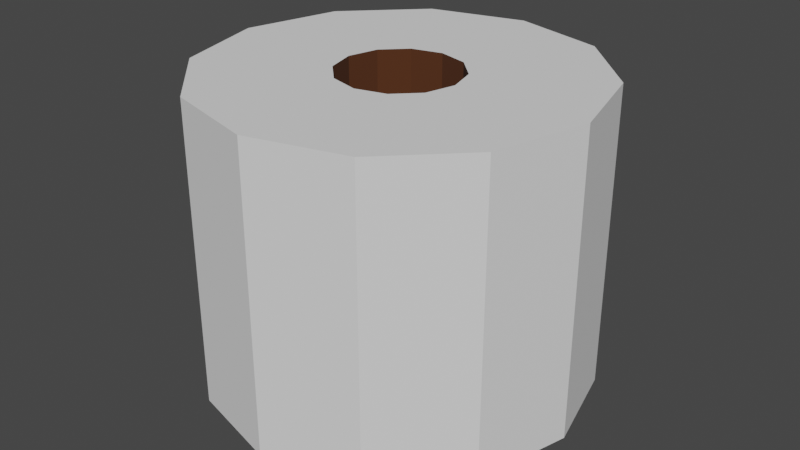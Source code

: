 # Source: tp_roll.blend  (saved by Blender 2.82.7; exported with 4.5.12 LTS)
import bpy
from mathutils import Matrix  # noqa: F401  (used for matrix-valued properties, if any)

bpy.ops.wm.read_factory_settings(use_empty=True)
scene = bpy.context.scene
scene.name = 'Scene'

# ---- collections
col_collection = bpy.data.collections.new('Collection'); scene.collection.children.link(col_collection)

# ---- materials (node trees are filled in below, after node groups)
mat_material_001 = bpy.data.materials.new('Material.001')
mat_material_001.use_transparent_shadow = False
mat_material_002 = bpy.data.materials.new('Material.002')
mat_material_002.use_transparent_shadow = False

# ---- material node trees
mat_material_001.use_nodes = True; mat_material_001.node_tree.nodes.clear()
_N = mat_material_001.node_tree.nodes; _L = mat_material_001.node_tree.links
n0 = _N.new('ShaderNodeOutputMaterial'); n0.name = 'Material Output'; n0.location = (300, 300)
n1 = _N.new('ShaderNodeBsdfPrincipled'); n1.name = 'Principled BSDF'; n1.location = (10, 300)
n1.distribution = 'GGX'
n1.subsurface_method = 'BURLEY'
n1.inputs[2].default_value = 1.0
n1.inputs[3].default_value = 1.45
n1.inputs[27].default_value = (0.0, 0.0, 0.0, 1.0)
n1.inputs[28].default_value = 1.0
_L.new(n1.outputs[0], n0.inputs[0])
n0.is_active_output = True
mat_material_002.use_nodes = True; mat_material_002.node_tree.nodes.clear()
_N = mat_material_002.node_tree.nodes; _L = mat_material_002.node_tree.links
n0 = _N.new('ShaderNodeOutputMaterial'); n0.name = 'Material Output'; n0.location = (300, 300)
n1 = _N.new('ShaderNodeBsdfPrincipled'); n1.name = 'Principled BSDF'; n1.location = (10, 300)
n1.distribution = 'GGX'
n1.subsurface_method = 'BURLEY'
n1.inputs[0].default_value = (0.08, 0.0239, 0.005393, 1.0)
n1.inputs[2].default_value = 1.0
n1.inputs[3].default_value = 1.45
n1.inputs[27].default_value = (0.0, 0.0, 0.0, 1.0)
n1.inputs[28].default_value = 1.0
_L.new(n1.outputs[0], n0.inputs[0])
n0.is_active_output = True

# ---- world
world_world = bpy.data.worlds.new('World'); scene.world = world_world
world_world.use_nodes = True; world_world.node_tree.nodes.clear()
_N = world_world.node_tree.nodes; _L = world_world.node_tree.links
n0 = _N.new('ShaderNodeOutputWorld'); n0.name = 'World Output'; n0.location = (300, 300)
n1 = _N.new('ShaderNodeBackground'); n1.name = 'Background'; n1.location = (10, 300)
n1.inputs[0].default_value = (0.05088, 0.05088, 0.05088, 1.0)
_L.new(n1.outputs[0], n0.inputs[0])
n0.is_active_output = True
world_world.color = (0.05088, 0.05088, 0.05088)
world_world.use_sun_shadow = False
world_world.sun_shadow_jitter_overblur = 0.0

# ---- meshes
me_circle = bpy.data.meshes.new('Circle')
me_circle.from_pydata([(-6.209e-10, 0.06, -0.0475), (-0.03, 0.05196, -0.0475), (-0.05196, 0.03, -0.0475), (-0.06, 7.534e-10, -0.0475), (-0.05196, -0.03, -0.0475), (-0.03, -0.05196, -0.0475), (-9.681e-09, -0.06, -0.0475), (0.03, -0.05196, -0.0475), (0.05196, -0.03, -0.0475), (0.06, -2.452e-08, -0.0475), (0.05196, 0.03, -0.0475), (0.03, 0.05196, -0.0475), (-0.009439, 0.01635, -0.0475), (-6.33e-09, 0.01888, -0.0475), (-0.01635, 0.009439, -0.0475), (-0.01888, 2.656e-09, -0.0475), (-0.01635, -0.009439, -0.0475), (-0.009439, -0.01635, -0.0475), (-4.606e-09, -0.01888, -0.0475), (0.009439, -0.01635, -0.0475), (0.01635, -0.009439, -0.0475), (0.01888, -4.219e-09, -0.0475), (0.01635, 0.009439, -0.0475), (0.009439, 0.01635, -0.0475), (-6.209e-10, 0.06, 0.0475), (-0.03, 0.05196, 0.0475), (-0.05196, 0.03, 0.0475), (-0.06, 7.04e-09, 0.0475), (-0.05196, -0.03, 0.0475), (-0.03, -0.05196, 0.0475), (-9.681e-09, -0.06, 0.0475), (0.03, -0.05196, 0.0475), (0.05196, -0.03, 0.0475), (0.06, -1.823e-08, 0.0475), (0.05196, 0.03, 0.0475), (0.03, 0.05196, 0.0475), (-0.009439, 0.01635, 0.0475), (-6.33e-09, 0.01888, 0.0475), (-0.01635, 0.009439, 0.0475), (-0.01888, 8.943e-09, 0.0475), (-0.01635, -0.009439, 0.0475), (-0.009439, -0.01635, 0.0475), (-4.606e-09, -0.01888, 0.0475), (0.009439, -0.01635, 0.0475), (0.01635, -0.009439, 0.0475), (0.01888, 2.068e-09, 0.0475), (0.01635, 0.009439, 0.0475), (0.009439, 0.01635, 0.0475)], [], [(12, 1, 0, 13), (14, 2, 1, 12), (15, 3, 2, 14), (16, 4, 3, 15), (17, 5, 4, 16), (18, 6, 5, 17), (19, 7, 6, 18), (20, 8, 7, 19), (21, 9, 8, 20), (22, 10, 9, 21), (23, 11, 10, 22), (13, 0, 11, 23), (36, 37, 24, 25), (38, 36, 25, 26), (39, 38, 26, 27), (40, 39, 27, 28), (41, 40, 28, 29), (42, 41, 29, 30), (43, 42, 30, 31), (44, 43, 31, 32), (45, 44, 32, 33), (46, 45, 33, 34), (47, 46, 34, 35), (37, 47, 35, 24), (2, 3, 27, 26), (9, 10, 34, 33), (6, 7, 31, 30), (3, 4, 28, 27), (10, 11, 35, 34), (0, 1, 25, 24), (7, 8, 32, 31), (4, 5, 29, 28), (11, 0, 24, 35), (1, 2, 26, 25), (8, 9, 33, 32), (5, 6, 30, 29), (36, 38, 14, 12), (38, 39, 15, 14), (39, 40, 16, 15), (40, 41, 17, 16), (41, 42, 18, 17), (42, 43, 19, 18), (43, 44, 20, 19), (44, 45, 21, 20), (45, 46, 22, 21), (46, 47, 23, 22), (47, 37, 13, 23), (37, 36, 12, 13)])
me_circle.polygons.foreach_set('material_index', [0, 0, 0, 0, 0, 0, 0, 0, 0, 0, 0, 0, 0, 0, 0, 0, 0, 0, 0, 0, 0, 0, 0, 0, 0, 0, 0, 0, 0, 0, 0, 0, 0, 0, 0, 0, 1, 1, 1, 1, 1, 1, 1, 1, 1, 1, 1, 1])
_uv = me_circle.uv_layers.new(name='UVMap')
_uv.uv.foreach_set('vector', [0.0, 0.0, 0.0, 0.0, 0.0, 0.0, 0.0, 0.0, 0.0, 0.0, 0.0, 0.0, 0.0, 0.0, 0.0, 0.0, 0.0, 0.0, 0.0, 0.0, 0.0, 0.0, 0.0, 0.0, 0.0, 0.0, 0.0, 0.0, 0.0, 0.0, 0.0, 0.0, 0.0, 0.0, 0.0, 0.0, 0.0, 0.0, 0.0, 0.0, 0.0, 0.0, 0.0, 0.0, 0.0, 0.0, 0.0, 0.0, 0.0, 0.0, 0.0, 0.0, 0.0, 0.0, 0.0, 0.0, 0.0, 0.0, 0.0, 0.0, 0.0, 0.0, 0.0, 0.0, 0.0, 0.0, 0.0, 0.0, 0.0, 0.0, 0.0, 0.0, 0.0, 0.0, 0.0, 0.0, 0.0, 0.0, 0.0, 0.0, 0.0, 0.0, 0.0, 0.0, 0.0, 0.0, 0.0, 0.0, 0.0, 0.0, 0.0, 0.0, 0.0, 0.0, 0.0, 0.0, 0.0, 0.0, 0.0, 0.0, 0.0, 0.0, 0.0, 0.0, 0.0, 0.0, 0.0, 0.0, 0.0, 0.0, 0.0, 0.0, 0.0, 0.0, 0.0, 0.0, 0.0, 0.0, 0.0, 0.0, 0.0, 0.0, 0.0, 0.0, 0.0, 0.0, 0.0, 0.0, 0.0, 0.0, 0.0, 0.0, 0.0, 0.0, 0.0, 0.0, 0.0, 0.0, 0.0, 0.0, 0.0, 0.0, 0.0, 0.0, 0.0, 0.0, 0.0, 0.0, 0.0, 0.0, 0.0, 0.0, 0.0, 0.0, 0.0, 0.0, 0.0, 0.0, 0.0, 0.0, 0.0, 0.0, 0.0, 0.0, 0.0, 0.0, 0.0, 0.0, 0.0, 0.0, 0.0, 0.0, 0.0, 0.0, 0.0, 0.0, 0.0, 0.0, 0.0, 0.0, 0.0, 0.0, 0.0, 0.0, 0.0, 0.0, 0.0, 0.0, 0.0, 0.0, 0.0, 0.0, 0.0, 0.0, 0.0, 0.0, 0.0, 0.0, 0.0, 0.0, 0.0, 0.0, 0.0, 0.0, 0.0, 0.0, 0.0, 0.0, 0.0, 0.0, 0.0, 0.0, 0.0, 0.0, 0.0, 0.0, 0.0, 0.0, 0.0, 0.0, 0.0, 0.0, 0.0, 0.0, 0.0, 0.0, 0.0, 0.0, 0.0, 0.0, 0.0, 0.0, 0.0, 0.0, 0.0, 0.0, 0.0, 0.0, 0.0, 0.0, 0.0, 0.0, 0.0, 0.0, 0.0, 0.0, 0.0, 0.0, 0.0, 0.0, 0.0, 0.0, 0.0, 0.0, 0.0, 0.0, 0.0, 0.0, 0.0, 0.0, 0.0, 0.0, 0.0, 0.0, 0.0, 0.0, 0.0, 0.0, 0.0, 0.0, 0.0, 0.0, 0.0, 0.0, 0.0, 0.0, 0.0, 0.0, 0.0, 0.0, 0.0, 0.0, 0.0, 0.0, 0.0, 0.0, 0.0, 0.0, 0.0, 0.0, 0.0, 0.0, 0.0, 0.0, 0.0, 0.0, 0.0, 0.0, 0.0, 0.0, 0.0, 0.0, 0.0, 0.0, 0.0, 0.0, 0.0, 0.0, 0.0, 0.0, 0.0, 0.0, 0.0, 0.0, 0.0, 0.0, 0.0, 0.0, 0.0, 0.0, 0.0, 0.0, 0.0, 0.0, 0.0, 0.0, 0.0, 0.0, 0.0, 0.0, 0.0, 0.0, 0.0, 0.0, 0.0, 0.0, 0.0, 0.0, 0.0, 0.0, 0.0, 0.0, 0.0, 0.0, 0.0, 0.0, 0.0, 0.0, 0.0, 0.0, 0.0, 0.0, 0.0, 0.0, 0.0, 0.0, 0.0, 0.0, 0.0, 0.0, 0.0, 0.0, 0.0, 0.0, 0.0, 0.0, 0.0, 0.0, 0.0, 0.0, 0.0, 0.0, 0.0, 0.0, 0.0, 0.0, 0.0, 0.0, 0.0, 0.0, 0.0, 0.0, 0.0, 0.0])
me_circle.materials.append(mat_material_001)
me_circle.materials.append(mat_material_002)
me_circle.use_remesh_fix_poles = True
me_circle.use_remesh_preserve_attributes = False
me_circle.use_mirror_vertex_groups = False
me_circle.update()

# ---- objects
ob_circle = bpy.data.objects.new('Circle', me_circle)

# ---- transforms, parenting, visibility, modifiers, constraints
ob_circle.location = (6.209e-10, -3.376e-09, 0.0475)
ob_circle.lineart.crease_threshold = 0.0

# ---- collection membership
col_collection.objects.link(ob_circle)

# ---- scene / render settings (as saved in the file)
scene.frame_start = 1; scene.frame_end = 250; scene.frame_set(1)
scene.render.engine = 'BLENDER_EEVEE_NEXT'
scene.cycles.use_denoising = False
scene.cycles.samples = 128
scene.cycles.sampling_pattern = 'TABULATED_SOBOL'
scene.cycles.use_adaptive_sampling = False
scene.cycles.use_light_tree = False
scene.view_settings.view_transform = 'Filmic'
bpy.context.view_layer.update()

# ---- added for rendering (the .blend has no active camera and no usable light): camera, sun
cam_auto = bpy.data.cameras.new('AutoCamera')
cam_auto.lens = 50.0
cam_auto.sensor_width = 36.0
cam_auto.clip_end = 1000.0
ob_auto_camera = bpy.data.objects.new('AutoCamera', cam_auto)
scene.collection.objects.link(ob_auto_camera)
ob_auto_camera.location = (0.185045, -0.222054, 0.195536)
ob_auto_camera.rotation_euler = (1.09748, -7.21219e-08, 0.694738)
scene.camera = ob_auto_camera
light_auto_sun = bpy.data.lights.new('AutoSun', 'SUN')
light_auto_sun.energy = 3.0
light_auto_sun.angle = 0.0523599
ob_auto_sun = bpy.data.objects.new('AutoSun', light_auto_sun)
scene.collection.objects.link(ob_auto_sun)
ob_auto_sun.rotation_euler = (0.872665, 0.174533, 0.523599)
bpy.context.view_layer.update()
